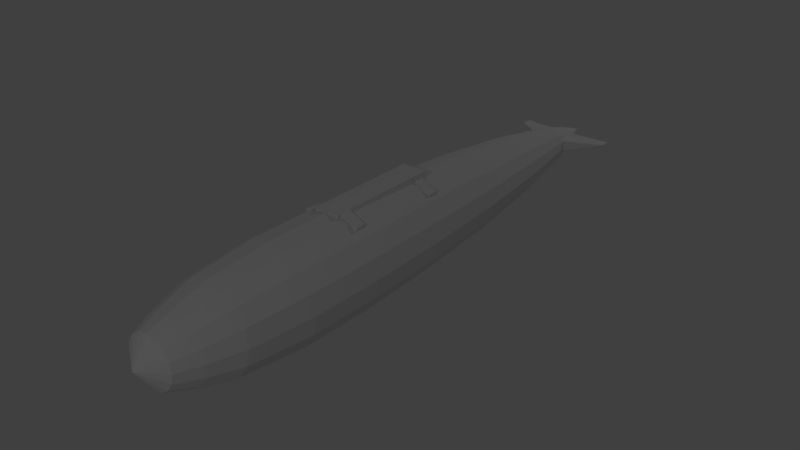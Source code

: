 # Source: dkz_derecho_launcher.blend  (saved by Blender 2.79.0; exported with 4.5.12 LTS)
import bpy
from mathutils import Matrix  # noqa: F401  (used for matrix-valued properties, if any)

bpy.ops.wm.read_factory_settings(use_empty=True)
scene = bpy.context.scene
scene.name = 'Scene'

# ---- collections
col_collection_1 = bpy.data.collections.new('Collection 1'); scene.collection.children.link(col_collection_1)

# ---- materials (node trees are filled in below, after node groups)
mat_fmt_material_009 = bpy.data.materials.new('fmt_material.009')
mat_fmt_material_009.alpha_threshold = 0.0
mat_fmt_material_009.use_transparent_shadow = False
mat_fmt_material_009.roughness = 0.5
mat_fmt_material_000 = bpy.data.materials.new('fmt_material.000')
mat_fmt_material_000.alpha_threshold = 0.0
mat_fmt_material_000.use_transparent_shadow = False
mat_fmt_material_000.roughness = 0.5
mat_fmt_material_010 = bpy.data.materials.new('fmt_material.010')
mat_fmt_material_010.alpha_threshold = 0.0
mat_fmt_material_010.use_transparent_shadow = False
mat_fmt_material_010.roughness = 0.5

# ---- material node trees

# ---- world
world_world = bpy.data.worlds.new('World'); scene.world = world_world
world_world.color = (0.05088, 0.05088, 0.05088)
world_world.use_sun_shadow = False
world_world.sun_shadow_jitter_overblur = 0.0
world_world.cycles.sampling_method = 'MANUAL'

# ---- lights
light_lamp_002 = bpy.data.lights.new('Lamp.002', 'POINT')
light_lamp_002.transmission_factor = 0.0
light_lamp_002.cutoff_distance = 30.0
light_lamp_002.energy = 29.0
light_lamp_002.shadow_buffer_clip_start = 1.001
light_lamp_002.shadow_soft_size = 0.1
light_lamp_002.shadow_maximum_resolution = 0.006
light_lamp_002.use_absolute_resolution = True
light_lamp_001 = bpy.data.lights.new('Lamp.001', 'POINT')
light_lamp_001.transmission_factor = 0.0
light_lamp_001.cutoff_distance = 30.0
light_lamp_001.energy = 111.0
light_lamp_001.shadow_buffer_clip_start = 1.001
light_lamp_001.shadow_soft_size = 0.1
light_lamp_001.shadow_maximum_resolution = 0.006
light_lamp_001.use_absolute_resolution = True
light_lamp = bpy.data.lights.new('Lamp', 'POINT')
light_lamp.transmission_factor = 0.0
light_lamp.cutoff_distance = 30.0
light_lamp.energy = 111.0
light_lamp.shadow_buffer_clip_start = 1.001
light_lamp.shadow_soft_size = 0.1
light_lamp.shadow_maximum_resolution = 0.006
light_lamp.use_absolute_resolution = True

# ---- meshes
me_bomb = bpy.data.meshes.new('bomb')
me_bomb.from_pydata([(0.3125, -0.1345, -0.3248), (0.3125, 0.2486, -0.2486), (0.3125, 0.3248, -0.1345), (0.3125, 0.1345, 0.3248), (0.3125, -3.576e-07, 0.3516), (-0.3125, 0.2652, -0.2652), (-0.3125, 0.3465, 0.1435), (-0.3125, -0.1435, 0.3465), (-0.3125, -4.768e-07, 0.375), (-0.3125, 0.2652, 0.2652), (-0.3125, 0.375, -4.768e-07), (-0.3125, 0.3465, -0.1435), (-0.3125, -4.768e-07, -0.375), (-0.3125, 3.695e-06, -4.768e-07), (-0.3125, -0.1435, -0.3465), (-0.3125, -0.3465, -0.1435), (1.0, -0.2154, -0.2154), (1.0, 0.1166, -0.2815), (1.0, 0.2155, -0.2154), (1.0, 0.2815, 0.1166), (1.0, -0.1166, 0.2815), (1.0, -0.2815, 0.1166), (1.0, 3.695e-06, -0.3047), (0.3125, 0.3516, -4.768e-07), (1.0, 0.2815, -0.1166), (0.3125, -0.2486, 0.2486), (0.3125, -0.3248, 0.1345), (0.3125, -0.3516, -2.384e-07), (0.3125, -0.1345, 0.3248), (0.3125, 0.2486, 0.2486), (0.3125, 0.3248, 0.1345), (0.3125, 0.1345, -0.3248), (0.3125, -3.576e-07, -0.3516), (0.3125, -0.2486, -0.2486), (0.3125, -0.3248, -0.1345), (0.3125, 3.815e-06, -4.768e-07), (1.625, -0.2165, -0.08969), (1.625, 0.1657, -0.1657), (1.625, 0.2165, -0.08969), (1.625, 0.0897, 0.2165), (1.625, 3.934e-06, -2.384e-07), (1.0, -0.1166, -0.2815), (1.625, 0.0897, -0.2165), (1.625, 0.2165, 0.08969), (1.625, 0.2344, -2.384e-07), (1.625, 0.1657, 0.1657), (1.0, 0.1166, 0.2815), (1.0, 3.695e-06, 0.3047), (1.0, -0.3047, 0.0), (1.0, -0.2154, 0.2154), (1.0, 0.2155, 0.2154), (1.0, 0.3047, -2.384e-07), (1.0, 3.815e-06, -2.384e-07), (1.0, -0.2815, -0.1166), (2.188, -0.1299, -0.05381), (2.188, 0.05382, -0.1299), (2.188, 0.05382, 0.1299), (2.188, 3.934e-06, 0.1406), (2.188, -0.05381, 0.1299), (1.625, -0.1657, -0.1657), (2.188, 3.815e-06, -0.1406), (2.188, 0.1406, -2.384e-07), (2.188, 0.09944, 0.09944), (1.625, -0.1657, 0.1657), (2.188, -0.1406, 0.0), (1.625, -0.2165, 0.08969), (1.625, -0.08969, 0.2165), (1.625, 3.815e-06, 0.2344), (1.625, 3.815e-06, -0.2344), (1.625, -0.08969, -0.2165), (1.625, -0.2344, 0.0), (2.438, -0.04971, -0.04972), (2.438, -0.0269, -0.06496), (2.438, 0.04972, -0.04972), (2.438, 0.02691, 0.06496), (2.438, 3.934e-06, 0.07031), (2.438, -0.0269, 0.06496), (2.188, -0.05381, -0.1299), (2.438, 0.02691, -0.06496), (2.188, 0.1299, -0.05382), (2.438, 0.06496, 0.02691), (2.438, 0.04972, 0.04972), (2.188, -0.1299, 0.05381), (2.188, -0.09943, 0.09944), (2.188, 0.1299, 0.05381), (2.188, 0.09944, -0.09944), (2.188, 3.934e-06, -2.384e-07), (2.188, -0.09943, -0.09944), (2.438, -0.06496, 0.02691), (2.438, 3.934e-06, -2.384e-07), (2.438, 0.07032, -2.384e-07), (2.438, -0.06496, -0.02691), (2.625, 3.934e-06, -2.384e-07), (2.438, 3.815e-06, -0.07031), (2.438, 0.06496, -0.02691), (2.438, -0.04971, 0.04972), (2.438, -0.07031, -2.384e-07), (2.422, 0.00391, -0.375), (2.395, 0.02735, -0.375), (2.516, 0.00391, -0.375), (2.48, 0.02344, -0.375), (-0.875, 0.3465, -0.1435), (-0.875, 0.3465, 0.1435), (-0.875, 0.2652, 0.2652), (-0.875, 3.576e-06, 0.375), (-0.875, -0.2652, 0.2652), (-0.875, -0.2652, -0.2652), (-0.875, 3.576e-06, -0.375), (-0.875, 0.2652, -0.2652), (-1.375, 0.3281, -4.768e-07), (-0.875, -0.3465, 0.1435), (-1.375, -0.3031, 0.1256), (-1.375, 3.457e-06, -0.3281), (-1.375, 0.1256, -0.3031), (-1.375, 3.576e-06, -4.768e-07), (-1.375, 0.3032, 0.1256), (-1.375, 0.232, 0.232), (-1.375, 0.1256, 0.3031), (-1.375, -0.1256, 0.3031), (-1.375, -0.3281, -2.384e-07), (-1.375, -0.3031, -0.1256), (-1.625, -0.09866, -0.2382), (-1.375, -0.232, -0.232), (-1.625, 3.457e-06, -0.2578), (-1.375, -0.1256, -0.3031), (-1.625, 0.09866, -0.2382), (-1.375, 0.232, -0.232), (-1.375, 0.3032, -0.1256), (-1.625, -0.09866, 0.2382), (-1.375, 3.457e-06, 0.3281), (-1.625, -0.1823, 0.1823), (-1.375, -0.232, 0.232), (-1.625, 0.2578, -4.768e-07), (-1.625, 0.2382, -0.09866), (-1.625, 0.1823, -0.1823), (-1.625, 3.576e-06, -4.768e-07), (-1.625, -0.2382, -0.09866), (-1.625, 0.1823, 0.1823), (-1.625, -0.2382, 0.09866), (-1.625, -0.1823, -0.1823), (-1.812, 0.1875, -4.768e-07), (-1.625, 0.2382, 0.09866), (-1.625, 3.457e-06, 0.2578), (-1.625, 0.09866, 0.2382), (-1.812, -0.07175, 0.1732), (-1.812, -0.1326, 0.1326), (-1.625, -0.2578, -2.384e-07), (-1.812, -0.1875, -2.384e-07), (-1.812, 3.457e-06, 0.1875), (-1.812, 0.1326, 0.1326), (-1.812, 0.1732, 0.07175), (-1.812, 3.457e-06, -0.1875), (-1.812, -0.1732, -0.07175), (-1.812, -0.1326, -0.1326), (-1.812, 0.07176, -0.1732), (-1.812, 0.1326, -0.1326), (-1.812, 0.1732, -0.07175), (-1.812, 3.576e-06, -4.768e-07), (-1.812, -0.1732, 0.07175), (-1.812, 0.07176, 0.1732), (-1.812, -0.07175, -0.1732), (-0.3125, 0.1435, -0.3465), (-0.3125, 0.1435, 0.3465), (-0.3125, -0.3465, 0.1435), (-0.875, -0.3465, -0.1435), (-0.3125, -0.375, -2.384e-07), (-0.3125, -0.2652, -0.2652), (-0.875, 0.1435, -0.3465), (-0.875, 0.1435, 0.3465), (-0.875, -0.1435, 0.3465), (-0.3125, -0.2652, 0.2652), (-0.875, 3.695e-06, -4.768e-07), (-0.875, 0.375, -4.768e-07), (-0.875, -0.1435, -0.3465), (-0.875, -0.375, -2.384e-07), (2.48, 0.02344, 0.375), (2.516, -0.03515, -2.384e-07), (2.391, 0.05469, -2.384e-07), (2.395, 0.02735, 0.375), (2.516, 0.00391, 0.375), (2.422, 0.00391, 0.375), (2.098, -0.04296, -2.384e-07), (2.109, 0.07422, -2.384e-07), (0.4648, 0.2812, 0.2187), (0.3867, 0.2812, 0.2187), (0.3867, 0.2812, 0.09375), (0.4648, 0.3437, 0.09375), (0.3867, 0.3437, 0.09375), (0.4648, 0.2812, 0.09375), (0.3867, 0.2187, 0.2187), (0.4648, 0.2187, 0.2187), (-0.2617, 0.3828, 0.09375), (-0.2617, 0.3203, 0.2187), (-0.2617, 0.3203, 0.09375), (-0.3398, 0.3203, 0.2187), (-0.3398, 0.2578, 0.2187), (-0.2617, 0.2578, 0.2187), (-0.3398, 0.3828, 0.09375), (-0.3398, 0.3203, 0.09375), (0.4648, 0.2187, -0.2188), (0.3867, 0.2812, -0.2188), (0.3867, 0.2187, -0.2188), (0.3867, 0.2812, -0.09375), (0.4648, 0.2812, -0.2188), (0.4648, 0.3437, -0.09375), (0.3867, 0.3437, -0.09375), (0.4648, 0.2812, -0.09375), (-0.2617, 0.2578, -0.2188), (-0.2617, 0.3203, -0.2188), (-0.2617, 0.3203, -0.09375), (-0.3398, 0.3203, -0.09375), (-0.2617, 0.3828, -0.09375), (-0.3398, 0.3828, -0.09375), (-0.3398, 0.3203, -0.2188), (-0.3398, 0.2578, -0.2188), (0.5, 0.3203, 0.09375), (-0.375, 0.3203, 0.09375), (0.5, 0.3828, -0.09375), (-0.375, 0.3828, 0.09375), (0.5, 0.3828, 0.09375), (0.5, 0.3203, -0.09375), (-0.375, 0.3828, -0.09375), (-0.375, 0.3203, -0.09375), (-1.812, -0.07175, -0.1732), (-1.812, 3.455e-06, -0.1875), (-1.812, 0.07176, -0.1732), (-1.812, -0.07175, 0.1732), (-1.812, -0.1326, 0.1326), (-1.812, 0.1875, -4.768e-07), (-1.812, 0.1732, -0.07175), (-1.812, 0.1326, -0.1326), (-1.812, -0.1732, -0.07175), (-1.812, 0.1326, 0.1326), (-1.812, -0.1732, 0.07175), (-1.812, -0.1326, -0.1326), (-1.937, 3.576e-06, -7.749e-07), (-1.812, 0.1732, 0.07175), (-1.812, 3.457e-06, 0.1875), (-1.812, 0.07176, 0.1732), (-1.937, 3.576e-06, -7.153e-07), (-1.937, 3.576e-06, -7.153e-07), (-1.812, -0.1875, -1.788e-07), (-1.937, 3.576e-06, -7.749e-07), (-1.937, 3.576e-06, -8.345e-07), (-1.937, 3.576e-06, -7.153e-07), (-1.937, 3.576e-06, -7.153e-07), (-1.937, 3.576e-06, -8.941e-07), (-1.937, 3.576e-06, -8.941e-07), (-1.937, 3.576e-06, -7.153e-07), (-1.937, 3.576e-06, -7.153e-07), (-1.937, 3.576e-06, -7.749e-07), (-1.937, 3.576e-06, -9.537e-07), (-1.937, 3.576e-06, -7.153e-07), (-1.937, 3.576e-06, -8.345e-07), (-1.937, 3.576e-06, -7.153e-07)], [], [(27, 34, 35), (34, 33, 35), (33, 0, 35), (0, 32, 35), (32, 31, 35), (31, 1, 35), (1, 2, 35), (2, 23, 35), (23, 30, 35), (30, 29, 35), (29, 3, 35), (3, 4, 35), (4, 28, 35), (28, 25, 35), (25, 26, 35), (26, 27, 35), (165, 15, 34, 27), (15, 166, 33, 34), (166, 14, 0, 33), (14, 12, 32, 0), (12, 161, 31, 32), (161, 5, 1, 31), (5, 11, 2, 1), (11, 10, 23, 2), (10, 6, 30, 23), (6, 9, 29, 30), (9, 162, 3, 29), (162, 8, 4, 3), (8, 7, 28, 4), (7, 170, 25, 28), (170, 163, 26, 25), (163, 165, 27, 26), (165, 163, 13), (163, 170, 13), (170, 7, 13), (7, 8, 13), (8, 162, 13), (162, 9, 13), (9, 6, 13), (6, 10, 13), (10, 11, 13), (11, 5, 13), (5, 161, 13), (161, 12, 13), (12, 14, 13), (14, 166, 13), (166, 15, 13), (15, 165, 13), (48, 53, 52), (53, 16, 52), (16, 41, 52), (41, 22, 52), (22, 17, 52), (17, 18, 52), (18, 24, 52), (24, 51, 52), (51, 19, 52), (19, 50, 52), (50, 46, 52), (46, 47, 52), (47, 20, 52), (20, 49, 52), (49, 21, 52), (21, 48, 52), (27, 34, 53, 48), (34, 33, 16, 53), (33, 0, 41, 16), (0, 32, 22, 41), (32, 31, 17, 22), (31, 1, 18, 17), (1, 2, 24, 18), (2, 23, 51, 24), (23, 30, 19, 51), (30, 29, 50, 19), (29, 3, 46, 50), (3, 4, 47, 46), (4, 28, 20, 47), (28, 25, 49, 20), (25, 26, 21, 49), (26, 27, 48, 21), (70, 36, 40), (36, 59, 40), (59, 69, 40), (69, 68, 40), (68, 42, 40), (42, 37, 40), (37, 38, 40), (38, 44, 40), (44, 43, 40), (43, 45, 40), (45, 39, 40), (39, 67, 40), (67, 66, 40), (66, 63, 40), (63, 65, 40), (65, 70, 40), (48, 53, 36, 70), (53, 16, 59, 36), (16, 41, 69, 59), (41, 22, 68, 69), (22, 17, 42, 68), (17, 18, 37, 42), (18, 24, 38, 37), (24, 51, 44, 38), (51, 19, 43, 44), (19, 50, 45, 43), (50, 46, 39, 45), (46, 47, 67, 39), (47, 20, 66, 67), (20, 49, 63, 66), (49, 21, 65, 63), (21, 48, 70, 65), (64, 54, 86), (54, 87, 86), (87, 77, 86), (77, 60, 86), (60, 55, 86), (55, 85, 86), (85, 79, 86), (79, 61, 86), (61, 84, 86), (84, 62, 86), (62, 56, 86), (56, 57, 86), (57, 58, 86), (58, 83, 86), (83, 82, 86), (82, 64, 86), (70, 36, 54, 64), (36, 59, 87, 54), (59, 69, 77, 87), (69, 68, 60, 77), (68, 42, 55, 60), (42, 37, 85, 55), (37, 38, 79, 85), (38, 44, 61, 79), (44, 43, 84, 61), (43, 45, 62, 84), (45, 39, 56, 62), (39, 67, 57, 56), (67, 66, 58, 57), (66, 63, 83, 58), (63, 65, 82, 83), (65, 70, 64, 82), (96, 91, 89), (91, 71, 89), (71, 72, 89), (72, 93, 89), (93, 78, 89), (78, 73, 89), (73, 94, 89), (94, 90, 89), (90, 80, 89), (80, 81, 89), (81, 74, 89), (74, 75, 89), (75, 76, 89), (76, 95, 89), (95, 88, 89), (88, 96, 89), (64, 54, 91, 96), (54, 87, 71, 91), (87, 77, 72, 71), (77, 60, 93, 72), (60, 55, 78, 93), (55, 85, 73, 78), (85, 79, 94, 73), (79, 61, 90, 94), (61, 84, 80, 90), (84, 62, 81, 80), (62, 56, 74, 81), (56, 57, 75, 74), (57, 58, 76, 75), (58, 83, 95, 76), (83, 82, 88, 95), (82, 64, 96, 88), (96, 91, 92), (91, 71, 92), (71, 72, 92), (72, 93, 92), (93, 78, 92), (78, 73, 92), (73, 94, 92), (94, 90, 92), (90, 80, 92), (80, 81, 92), (81, 74, 92), (74, 75, 92), (75, 76, 92), (76, 95, 92), (95, 88, 92), (88, 96, 92), (100, 177, 176, 99), (182, 98, 97, 181), (100, 98, 182, 177), (176, 181, 97, 99), (177, 182, 181, 176), (98, 100, 99, 97), (174, 164, 171), (164, 106, 171), (106, 173, 171), (173, 107, 171), (107, 167, 171), (167, 108, 171), (108, 101, 171), (101, 172, 171), (172, 102, 171), (102, 103, 171), (103, 168, 171), (168, 104, 171), (104, 169, 171), (169, 105, 171), (105, 110, 171), (110, 174, 171), (119, 120, 164, 174), (120, 122, 106, 164), (122, 124, 173, 106), (124, 112, 107, 173), (112, 113, 167, 107), (113, 126, 108, 167), (126, 127, 101, 108), (127, 109, 172, 101), (109, 115, 102, 172), (115, 116, 103, 102), (116, 117, 168, 103), (117, 129, 104, 168), (129, 118, 169, 104), (118, 131, 105, 169), (131, 111, 110, 105), (111, 119, 174, 110), (119, 111, 114), (111, 131, 114), (131, 118, 114), (118, 129, 114), (129, 117, 114), (117, 116, 114), (116, 115, 114), (115, 109, 114), (109, 127, 114), (127, 126, 114), (126, 113, 114), (113, 112, 114), (112, 124, 114), (124, 122, 114), (122, 120, 114), (120, 119, 114), (146, 136, 120, 119), (136, 139, 122, 120), (139, 121, 124, 122), (121, 123, 112, 124), (123, 125, 113, 112), (125, 134, 126, 113), (134, 133, 127, 126), (133, 132, 109, 127), (132, 141, 115, 109), (141, 137, 116, 115), (137, 143, 117, 116), (143, 142, 129, 117), (142, 128, 118, 129), (128, 130, 131, 118), (130, 138, 111, 131), (138, 146, 119, 111), (146, 138, 135), (138, 130, 135), (130, 128, 135), (128, 142, 135), (142, 143, 135), (143, 137, 135), (137, 141, 135), (141, 132, 135), (132, 133, 135), (133, 134, 135), (134, 125, 135), (125, 123, 135), (123, 121, 135), (121, 139, 135), (139, 136, 135), (136, 146, 135), (147, 152, 136, 146), (152, 153, 139, 136), (153, 160, 121, 139), (160, 151, 123, 121), (151, 154, 125, 123), (154, 155, 134, 125), (155, 156, 133, 134), (156, 140, 132, 133), (140, 150, 141, 132), (150, 149, 137, 141), (149, 159, 143, 137), (159, 148, 142, 143), (148, 144, 128, 142), (144, 145, 130, 128), (145, 158, 138, 130), (158, 147, 146, 138), (147, 158, 157), (158, 145, 157), (145, 144, 157), (144, 148, 157), (148, 159, 157), (159, 149, 157), (149, 150, 157), (150, 140, 157), (140, 156, 157), (156, 155, 157), (155, 154, 157), (154, 151, 157), (151, 160, 157), (160, 153, 157), (153, 152, 157), (152, 147, 157), (174, 164, 15, 165), (164, 106, 166, 15), (106, 173, 14, 166), (173, 107, 12, 14), (107, 167, 161, 12), (167, 108, 5, 161), (108, 101, 11, 5), (101, 172, 10, 11), (172, 102, 6, 10), (102, 103, 9, 6), (103, 168, 162, 9), (168, 104, 8, 162), (104, 169, 7, 8), (169, 105, 170, 7), (105, 110, 163, 170), (110, 174, 165, 163), (177, 175, 179, 176), (178, 182, 181, 180), (177, 182, 178, 175), (179, 180, 181, 176), (175, 178, 180, 179), (186, 183, 190, 188), (184, 187, 185, 189), (186, 187, 184, 183), (190, 189, 185, 188), (183, 184, 189, 190), (187, 186, 188, 185), (191, 192, 196, 193), (194, 197, 198, 195), (191, 197, 194, 192), (196, 195, 198, 193), (192, 194, 195, 196), (197, 191, 193, 198), (203, 204, 206, 199), (205, 200, 201, 202), (203, 200, 205, 204), (206, 202, 201, 199), (204, 205, 202, 206), (200, 203, 199, 201), (208, 211, 209, 207), (212, 213, 214, 210), (208, 213, 212, 211), (209, 210, 214, 207), (211, 212, 210, 209), (213, 208, 207, 214), (217, 219, 215, 220), (218, 221, 222, 216), (217, 221, 218, 219), (215, 216, 222, 220), (219, 218, 216, 215), (221, 217, 220, 222), (242, 247, 231, 241), (247, 248, 234, 231), (248, 254, 223, 234), (254, 246, 224, 223), (246, 249, 225, 224), (249, 250, 230, 225), (250, 251, 229, 230), (251, 235, 228, 229), (235, 245, 236, 228), (245, 244, 232, 236), (244, 253, 238, 232), (253, 243, 237, 238), (243, 239, 226, 237), (239, 240, 227, 226), (240, 252, 233, 227), (252, 242, 241, 233)])
me_bomb.polygons.foreach_set('material_index', [0, 0, 0, 0, 0, 0, 0, 0, 0, 0, 0, 0, 0, 0, 0, 0, 0, 0, 0, 0, 0, 0, 0, 0, 0, 0, 0, 0, 0, 0, 0, 0, 0, 0, 0, 0, 0, 0, 0, 0, 0, 0, 0, 0, 0, 0, 0, 0, 0, 0, 0, 0, 0, 0, 0, 0, 0, 0, 0, 0, 0, 0, 0, 0, 0, 0, 0, 0, 0, 0, 0, 0, 0, 0, 0, 0, 0, 0, 0, 0, 0, 0, 0, 0, 0, 0, 0, 0, 0, 0, 0, 0, 0, 0, 0, 0, 0, 0, 0, 0, 0, 0, 0, 0, 0, 0, 0, 0, 0, 0, 0, 0, 0, 0, 0, 0, 0, 0, 0, 0, 0, 0, 0, 0, 0, 0, 0, 0, 0, 0, 0, 0, 0, 0, 0, 0, 0, 0, 0, 0, 0, 0, 0, 0, 0, 0, 0, 0, 0, 0, 0, 0, 0, 0, 0, 0, 0, 0, 0, 0, 0, 0, 0, 0, 0, 0, 0, 0, 0, 0, 0, 0, 0, 0, 0, 0, 0, 0, 0, 0, 0, 0, 0, 0, 0, 0, 0, 0, 0, 0, 0, 0, 0, 0, 0, 0, 0, 0, 0, 0, 0, 0, 0, 0, 0, 0, 0, 0, 0, 0, 0, 0, 0, 0, 0, 0, 0, 0, 0, 0, 0, 0, 0, 0, 0, 0, 0, 0, 0, 0, 0, 0, 0, 0, 0, 0, 0, 0, 0, 0, 0, 0, 0, 0, 0, 0, 0, 0, 0, 0, 0, 0, 0, 0, 0, 0, 0, 0, 0, 0, 0, 0, 0, 0, 0, 0, 0, 0, 0, 0, 0, 0, 0, 0, 0, 0, 0, 0, 0, 0, 0, 0, 0, 0, 0, 0, 0, 0, 0, 0, 0, 0, 0, 0, 0, 0, 0, 0, 0, 0, 0, 0, 0, 0, 0, 0, 0, 0, 0, 0, 0, 0, 0, 0, 0, 0, 0, 0, 0, 0, 0, 0, 0, 0, 0, 0, 0, 0, 0, 0, 0, 2, 2, 2, 2, 2, 2, 2, 2, 2, 2, 2, 2, 2, 2, 2, 2, 2, 2, 2, 2, 2, 2, 2, 2, 2, 2, 2, 2, 2, 2, 0, 0, 0, 0, 0, 0, 0, 0, 0, 0, 0, 0, 0, 0, 0, 0])
_uv = me_bomb.uv_layers.new(name='UVMap')
_uv.uv.foreach_set('vector', [0.1455, 0.6602, 0.1475, 0.6611, 0.1455, 0.665, 0.1475, 0.6611, 0.1484, 0.6621, 0.1455, 0.665, 0.1484, 0.6621, 0.1494, 0.6631, 0.1455, 0.665, 0.1494, 0.6631, 0.1504, 0.665, 0.1455, 0.665, 0.1504, 0.665, 0.1494, 0.667, 0.1455, 0.665, 0.1494, 0.667, 0.1484, 0.668, 0.1455, 0.665, 0.1484, 0.668, 0.1475, 0.6689, 0.1455, 0.665, 0.1475, 0.6689, 0.1455, 0.6699, 0.1455, 0.665, 0.1455, 0.6699, 0.1436, 0.6689, 0.1455, 0.665, 0.1436, 0.6689, 0.1416, 0.668, 0.1455, 0.665, 0.1416, 0.668, 0.1406, 0.667, 0.1455, 0.665, 0.1406, 0.667, 0.1406, 0.665, 0.1455, 0.665, 0.1406, 0.665, 0.1406, 0.6631, 0.1455, 0.665, 0.1406, 0.6631, 0.1416, 0.6621, 0.1455, 0.665, 0.1416, 0.6621, 0.1436, 0.6611, 0.1455, 0.665, 0.1436, 0.6611, 0.1455, 0.6602, 0.1455, 0.665, 0.1299, 0.6699, 0.1309, 0.6699, 0.1309, 0.6777, 0.1299, 0.6777, 0.1309, 0.6699, 0.1318, 0.6699, 0.1318, 0.6777, 0.1309, 0.6777, 0.1318, 0.6699, 0.1328, 0.6699, 0.1328, 0.6777, 0.1318, 0.6777, 0.1328, 0.6699, 0.1348, 0.6699, 0.1348, 0.6777, 0.1328, 0.6777, 0.1348, 0.6699, 0.1357, 0.6699, 0.1357, 0.6777, 0.1348, 0.6777, 0.1357, 0.6699, 0.1367, 0.6699, 0.1367, 0.6777, 0.1357, 0.6777, 0.1367, 0.6699, 0.1377, 0.6699, 0.1377, 0.6777, 0.1367, 0.6777, 0.1377, 0.6699, 0.1396, 0.6699, 0.1396, 0.6777, 0.1377, 0.6777, 0.1396, 0.6699, 0.1406, 0.6699, 0.1406, 0.6777, 0.1396, 0.6777, 0.1406, 0.6699, 0.1416, 0.6699, 0.1416, 0.6777, 0.1406, 0.6777, 0.1416, 0.6699, 0.1426, 0.6699, 0.1426, 0.6777, 0.1416, 0.6777, 0.1426, 0.6699, 0.1436, 0.6699, 0.1436, 0.6777, 0.1426, 0.6777, 0.1436, 0.6699, 0.1455, 0.6699, 0.1455, 0.6777, 0.1436, 0.6777, 0.1455, 0.6699, 0.1465, 0.6699, 0.1465, 0.6777, 0.1455, 0.6777, 0.1465, 0.6699, 0.1475, 0.6699, 0.1475, 0.6777, 0.1465, 0.6777, 0.1475, 0.6699, 0.1484, 0.6699, 0.1484, 0.6777, 0.1475, 0.6777, 0.1387, 0.665, 0.1406, 0.666, 0.1387, 0.6699, 0.1406, 0.666, 0.1416, 0.667, 0.1387, 0.6699, 0.1416, 0.667, 0.1426, 0.668, 0.1387, 0.6699, 0.1426, 0.668, 0.1436, 0.6699, 0.1387, 0.6699, 0.1436, 0.6699, 0.1426, 0.6719, 0.1387, 0.6699, 0.1426, 0.6719, 0.1416, 0.6729, 0.1387, 0.6699, 0.1416, 0.6729, 0.1406, 0.6738, 0.1387, 0.6699, 0.1406, 0.6738, 0.1387, 0.6748, 0.1387, 0.6699, 0.1387, 0.6748, 0.1367, 0.6738, 0.1387, 0.6699, 0.1367, 0.6738, 0.1348, 0.6729, 0.1387, 0.6699, 0.1348, 0.6729, 0.1338, 0.6719, 0.1387, 0.6699, 0.1338, 0.6719, 0.1338, 0.6699, 0.1387, 0.6699, 0.1338, 0.6699, 0.1338, 0.668, 0.1387, 0.6699, 0.1338, 0.668, 0.1348, 0.667, 0.1387, 0.6699, 0.1348, 0.667, 0.1367, 0.666, 0.1387, 0.6699, 0.1367, 0.666, 0.1387, 0.665, 0.1387, 0.6699, 0.1348, 0.6602, 0.1367, 0.6611, 0.1348, 0.665, 0.1367, 0.6611, 0.1377, 0.6621, 0.1348, 0.665, 0.1377, 0.6621, 0.1387, 0.6631, 0.1348, 0.665, 0.1387, 0.6631, 0.1396, 0.665, 0.1348, 0.665, 0.1396, 0.665, 0.1387, 0.667, 0.1348, 0.665, 0.1387, 0.667, 0.1377, 0.6689, 0.1348, 0.665, 0.1377, 0.6689, 0.1367, 0.6699, 0.1348, 0.665, 0.1367, 0.6699, 0.1348, 0.6699, 0.1348, 0.665, 0.1348, 0.6699, 0.1328, 0.6699, 0.1348, 0.665, 0.1328, 0.6699, 0.1309, 0.6689, 0.1348, 0.665, 0.1309, 0.6689, 0.1299, 0.667, 0.1348, 0.665, 0.1299, 0.667, 0.1299, 0.665, 0.1348, 0.665, 0.1299, 0.665, 0.1299, 0.6631, 0.1348, 0.665, 0.1299, 0.6631, 0.1309, 0.6621, 0.1348, 0.665, 0.1309, 0.6621, 0.1328, 0.6611, 0.1348, 0.665, 0.1328, 0.6611, 0.1348, 0.6602, 0.1348, 0.665, 0.1299, 0.668, 0.1309, 0.668, 0.1309, 0.6768, 0.1299, 0.6768, 0.1309, 0.668, 0.1318, 0.668, 0.1318, 0.6768, 0.1309, 0.6768, 0.1318, 0.668, 0.1328, 0.668, 0.1328, 0.6768, 0.1318, 0.6768, 0.1328, 0.668, 0.1348, 0.668, 0.1348, 0.6768, 0.1328, 0.6768, 0.1348, 0.668, 0.1357, 0.668, 0.1357, 0.6768, 0.1348, 0.6768, 0.1357, 0.668, 0.1367, 0.668, 0.1367, 0.6768, 0.1357, 0.6768, 0.1367, 0.668, 0.1377, 0.668, 0.1377, 0.6768, 0.1367, 0.6768, 0.1377, 0.668, 0.1396, 0.668, 0.1396, 0.6768, 0.1377, 0.6768, 0.1396, 0.668, 0.1406, 0.668, 0.1406, 0.6768, 0.1396, 0.6768, 0.1406, 0.668, 0.1416, 0.668, 0.1416, 0.6768, 0.1406, 0.6768, 0.1416, 0.668, 0.1426, 0.668, 0.1426, 0.6768, 0.1416, 0.6768, 0.1426, 0.668, 0.1436, 0.668, 0.1436, 0.6768, 0.1426, 0.6768, 0.1436, 0.668, 0.1455, 0.668, 0.1455, 0.6768, 0.1436, 0.6768, 0.1455, 0.668, 0.1465, 0.668, 0.1465, 0.6768, 0.1455, 0.6768, 0.1465, 0.668, 0.1475, 0.668, 0.1475, 0.6768, 0.1465, 0.6768, 0.1475, 0.668, 0.1484, 0.668, 0.1484, 0.6768, 0.1475, 0.6768, 0.1416, 0.666, 0.1436, 0.666, 0.1416, 0.6709, 0.1436, 0.666, 0.1445, 0.667, 0.1416, 0.6709, 0.1445, 0.667, 0.1455, 0.6689, 0.1416, 0.6709, 0.1455, 0.6689, 0.1465, 0.6709, 0.1416, 0.6709, 0.1465, 0.6709, 0.1455, 0.6729, 0.1416, 0.6709, 0.1455, 0.6729, 0.1445, 0.6738, 0.1416, 0.6709, 0.1445, 0.6738, 0.1436, 0.6748, 0.1416, 0.6709, 0.1436, 0.6748, 0.1416, 0.6758, 0.1416, 0.6709, 0.1416, 0.6758, 0.1396, 0.6748, 0.1416, 0.6709, 0.1396, 0.6748, 0.1377, 0.6738, 0.1416, 0.6709, 0.1377, 0.6738, 0.1367, 0.6729, 0.1416, 0.6709, 0.1367, 0.6729, 0.1367, 0.6709, 0.1416, 0.6709, 0.1367, 0.6709, 0.1367, 0.6689, 0.1416, 0.6709, 0.1367, 0.6689, 0.1377, 0.667, 0.1416, 0.6709, 0.1377, 0.667, 0.1396, 0.666, 0.1416, 0.6709, 0.1396, 0.666, 0.1416, 0.666, 0.1416, 0.6709, 0.1299, 0.668, 0.1309, 0.668, 0.1309, 0.6758, 0.1299, 0.6758, 0.1309, 0.668, 0.1318, 0.668, 0.1318, 0.6758, 0.1309, 0.6758, 0.1318, 0.668, 0.1328, 0.668, 0.1328, 0.6758, 0.1318, 0.6758, 0.1328, 0.668, 0.1348, 0.668, 0.1348, 0.6758, 0.1328, 0.6758, 0.1348, 0.668, 0.1357, 0.668, 0.1357, 0.6758, 0.1348, 0.6758, 0.1357, 0.668, 0.1367, 0.668, 0.1367, 0.6758, 0.1357, 0.6758, 0.1367, 0.668, 0.1377, 0.668, 0.1377, 0.6758, 0.1367, 0.6758, 0.1377, 0.668, 0.1396, 0.668, 0.1396, 0.6758, 0.1377, 0.6758, 0.1396, 0.668, 0.1406, 0.668, 0.1406, 0.6758, 0.1396, 0.6758, 0.1406, 0.668, 0.1416, 0.668, 0.1416, 0.6758, 0.1406, 0.6758, 0.1416, 0.668, 0.1426, 0.668, 0.1426, 0.6758, 0.1416, 0.6758, 0.1426, 0.668, 0.1436, 0.668, 0.1436, 0.6758, 0.1426, 0.6758, 0.1436, 0.668, 0.1455, 0.668, 0.1455, 0.6758, 0.1436, 0.6758, 0.1455, 0.668, 0.1465, 0.668, 0.1465, 0.6758, 0.1455, 0.6758, 0.1465, 0.668, 0.1475, 0.668, 0.1475, 0.6758, 0.1465, 0.6758, 0.1475, 0.668, 0.1484, 0.668, 0.1484, 0.6758, 0.1475, 0.6758, 0.1455, 0.6602, 0.1475, 0.6611, 0.1455, 0.665, 0.1475, 0.6611, 0.1484, 0.6621, 0.1455, 0.665, 0.1484, 0.6621, 0.1494, 0.6631, 0.1455, 0.665, 0.1494, 0.6631, 0.1504, 0.665, 0.1455, 0.665, 0.1504, 0.665, 0.1494, 0.667, 0.1455, 0.665, 0.1494, 0.667, 0.1484, 0.6689, 0.1455, 0.665, 0.1484, 0.6689, 0.1475, 0.6699, 0.1455, 0.665, 0.1475, 0.6699, 0.1455, 0.6699, 0.1455, 0.665, 0.1455, 0.6699, 0.1436, 0.6699, 0.1455, 0.665, 0.1436, 0.6699, 0.1416, 0.6689, 0.1455, 0.665, 0.1416, 0.6689, 0.1406, 0.667, 0.1455, 0.665, 0.1406, 0.667, 0.1406, 0.665, 0.1455, 0.665, 0.1406, 0.665, 0.1406, 0.6631, 0.1455, 0.665, 0.1406, 0.6631, 0.1416, 0.6621, 0.1455, 0.665, 0.1416, 0.6621, 0.1436, 0.6611, 0.1455, 0.665, 0.1436, 0.6611, 0.1455, 0.6602, 0.1455, 0.665, 0.1299, 0.6699, 0.1309, 0.6699, 0.1309, 0.6768, 0.1299, 0.6768, 0.1309, 0.6699, 0.1318, 0.6699, 0.1318, 0.6768, 0.1309, 0.6768, 0.1318, 0.6699, 0.1328, 0.6699, 0.1328, 0.6768, 0.1318, 0.6768, 0.1328, 0.6699, 0.1348, 0.6699, 0.1348, 0.6768, 0.1328, 0.6768, 0.1348, 0.6699, 0.1357, 0.6699, 0.1357, 0.6768, 0.1348, 0.6768, 0.1357, 0.6699, 0.1367, 0.6699, 0.1367, 0.6768, 0.1357, 0.6768, 0.1367, 0.6699, 0.1377, 0.6699, 0.1377, 0.6768, 0.1367, 0.6768, 0.1377, 0.6699, 0.1396, 0.6699, 0.1396, 0.6768, 0.1377, 0.6768, 0.1396, 0.6699, 0.1406, 0.6699, 0.1406, 0.6768, 0.1396, 0.6768, 0.1406, 0.6699, 0.1416, 0.6699, 0.1416, 0.6768, 0.1406, 0.6768, 0.1416, 0.6699, 0.1426, 0.6699, 0.1426, 0.6768, 0.1416, 0.6768, 0.1426, 0.6699, 0.1436, 0.6699, 0.1436, 0.6768, 0.1426, 0.6768, 0.1436, 0.6699, 0.1455, 0.6699, 0.1455, 0.6768, 0.1436, 0.6768, 0.1455, 0.6699, 0.1465, 0.6699, 0.1465, 0.6768, 0.1455, 0.6768, 0.1465, 0.6699, 0.1475, 0.6699, 0.1475, 0.6768, 0.1465, 0.6768, 0.1475, 0.6699, 0.1484, 0.6699, 0.1484, 0.6768, 0.1475, 0.6768, 0.1455, 0.6602, 0.1475, 0.6611, 0.1455, 0.665, 0.1475, 0.6611, 0.1484, 0.6621, 0.1455, 0.665, 0.1484, 0.6621, 0.1494, 0.6631, 0.1455, 0.665, 0.1494, 0.6631, 0.1504, 0.665, 0.1455, 0.665, 0.1504, 0.665, 0.1494, 0.667, 0.1455, 0.665, 0.1494, 0.667, 0.1484, 0.6689, 0.1455, 0.665, 0.1484, 0.6689, 0.1475, 0.6689, 0.1455, 0.665, 0.1475, 0.6689, 0.1455, 0.6699, 0.1455, 0.665, 0.1455, 0.6699, 0.1436, 0.6689, 0.1455, 0.665, 0.1436, 0.6689, 0.1416, 0.6689, 0.1455, 0.665, 0.1416, 0.6689, 0.1406, 0.667, 0.1455, 0.665, 0.1406, 0.667, 0.1406, 0.665, 0.1455, 0.665, 0.1406, 0.665, 0.1406, 0.6631, 0.1455, 0.665, 0.1406, 0.6631, 0.1416, 0.6621, 0.1455, 0.665, 0.1416, 0.6621, 0.1436, 0.6611, 0.1455, 0.665, 0.1436, 0.6611, 0.1455, 0.6602, 0.1455, 0.665, 0.1299, 0.6709, 0.1309, 0.6709, 0.1309, 0.6738, 0.1299, 0.6738, 0.1309, 0.6709, 0.1318, 0.6709, 0.1318, 0.6738, 0.1309, 0.6738, 0.1318, 0.6709, 0.1338, 0.6709, 0.1338, 0.6738, 0.1318, 0.6738, 0.1338, 0.6709, 0.1348, 0.6709, 0.1348, 0.6738, 0.1338, 0.6738, 0.1348, 0.6709, 0.1357, 0.6709, 0.1357, 0.6738, 0.1348, 0.6738, 0.1357, 0.6709, 0.1367, 0.6709, 0.1367, 0.6738, 0.1357, 0.6738, 0.1367, 0.6709, 0.1377, 0.6709, 0.1377, 0.6738, 0.1367, 0.6738, 0.1377, 0.6709, 0.1396, 0.6709, 0.1396, 0.6738, 0.1377, 0.6738, 0.1396, 0.6709, 0.1406, 0.6709, 0.1406, 0.6738, 0.1396, 0.6738, 0.1406, 0.6709, 0.1416, 0.6709, 0.1416, 0.6738, 0.1406, 0.6738, 0.1416, 0.6709, 0.1426, 0.6709, 0.1426, 0.6738, 0.1416, 0.6738, 0.1426, 0.6709, 0.1445, 0.6709, 0.1445, 0.6738, 0.1426, 0.6738, 0.1445, 0.6709, 0.1455, 0.6709, 0.1455, 0.6738, 0.1445, 0.6738, 0.1455, 0.6709, 0.1465, 0.6709, 0.1465, 0.6738, 0.1455, 0.6738, 0.1465, 0.6709, 0.1475, 0.6709, 0.1475, 0.6738, 0.1465, 0.6738, 0.1475, 0.6709, 0.1484, 0.6709, 0.1484, 0.6738, 0.1475, 0.6738, 0.1348, 0.6602, 0.1367, 0.6611, 0.1348, 0.665, 0.1367, 0.6611, 0.1387, 0.6621, 0.1348, 0.665, 0.1387, 0.6621, 0.1396, 0.6631, 0.1348, 0.665, 0.1396, 0.6631, 0.1396, 0.665, 0.1348, 0.665, 0.1396, 0.665, 0.1396, 0.667, 0.1348, 0.665, 0.1396, 0.667, 0.1387, 0.6689, 0.1348, 0.665, 0.1387, 0.6689, 0.1367, 0.6699, 0.1348, 0.665, 0.1367, 0.6699, 0.1348, 0.6699, 0.1348, 0.665, 0.1348, 0.6699, 0.1328, 0.6699, 0.1348, 0.665, 0.1328, 0.6699, 0.1318, 0.6689, 0.1348, 0.665, 0.1318, 0.6689, 0.1309, 0.667, 0.1348, 0.665, 0.1309, 0.667, 0.1299, 0.665, 0.1348, 0.665, 0.1299, 0.665, 0.1309, 0.6631, 0.1348, 0.665, 0.1309, 0.6631, 0.1318, 0.6621, 0.1348, 0.665, 0.1318, 0.6621, 0.1328, 0.6611, 0.1348, 0.665, 0.1328, 0.6611, 0.1348, 0.6602, 0.1348, 0.665, 0.1631, 0.6934, 0.1504, 0.6934, 0.1504, 0.6904, 0.1631, 0.6904, 0.1357, 0.6934, 0.125, 0.6934, 0.125, 0.6904, 0.1357, 0.6904, 0.1504, 0.7041, 0.1357, 0.7041, 0.1357, 0.6934, 0.1504, 0.6934, 0.1504, 0.6904, 0.1357, 0.6904, 0.1357, 0.6807, 0.1504, 0.6807, 0.1504, 0.6934, 0.1357, 0.6934, 0.1357, 0.6904, 0.1504, 0.6904, 0.1797, 0.6934, 0.1631, 0.6934, 0.1631, 0.6904, 0.1797, 0.6904, 0.1436, 0.6621, 0.1455, 0.6621, 0.1436, 0.667, 0.1455, 0.6621, 0.1475, 0.6631, 0.1436, 0.667, 0.1475, 0.6631, 0.1484, 0.665, 0.1436, 0.667, 0.1484, 0.665, 0.1484, 0.667, 0.1436, 0.667, 0.1484, 0.667, 0.1484, 0.6689, 0.1436, 0.667, 0.1484, 0.6689, 0.1475, 0.6699, 0.1436, 0.667, 0.1475, 0.6699, 0.1455, 0.6709, 0.1436, 0.667, 0.1455, 0.6709, 0.1436, 0.6719, 0.1436, 0.667, 0.1436, 0.6719, 0.1426, 0.6709, 0.1436, 0.667, 0.1426, 0.6709, 0.1406, 0.6699, 0.1436, 0.667, 0.1406, 0.6699, 0.1396, 0.6689, 0.1436, 0.667, 0.1396, 0.6689, 0.1396, 0.667, 0.1436, 0.667, 0.1396, 0.667, 0.1396, 0.665, 0.1436, 0.667, 0.1396, 0.665, 0.1406, 0.6631, 0.1436, 0.667, 0.1406, 0.6631, 0.1426, 0.6621, 0.1436, 0.667, 0.1426, 0.6621, 0.1436, 0.6621, 0.1436, 0.667, 0.1309, 0.6709, 0.1318, 0.6709, 0.1318, 0.6777, 0.1309, 0.6777, 0.1318, 0.6709, 0.1328, 0.6709, 0.1328, 0.6777, 0.1318, 0.6777, 0.1328, 0.6709, 0.1338, 0.6709, 0.1338, 0.6777, 0.1328, 0.6777, 0.1338, 0.6709, 0.1357, 0.6709, 0.1357, 0.6777, 0.1338, 0.6777, 0.1357, 0.6709, 0.1367, 0.6709, 0.1367, 0.6777, 0.1357, 0.6777, 0.1367, 0.6709, 0.1377, 0.6709, 0.1377, 0.6777, 0.1367, 0.6777, 0.1377, 0.6709, 0.1387, 0.6709, 0.1387, 0.6777, 0.1377, 0.6777, 0.1387, 0.6709, 0.1396, 0.6709, 0.1396, 0.6777, 0.1387, 0.6777, 0.1396, 0.6709, 0.1416, 0.6709, 0.1416, 0.6777, 0.1396, 0.6777, 0.1416, 0.6709, 0.1426, 0.6709, 0.1426, 0.6777, 0.1416, 0.6777, 0.1426, 0.6709, 0.1436, 0.6709, 0.1436, 0.6777, 0.1426, 0.6777, 0.1436, 0.6709, 0.1445, 0.6709, 0.1445, 0.6777, 0.1436, 0.6777, 0.1445, 0.6709, 0.1465, 0.6709, 0.1465, 0.6777, 0.1445, 0.6777, 0.1465, 0.6709, 0.1475, 0.6709, 0.1475, 0.6777, 0.1465, 0.6777, 0.1475, 0.6709, 0.1484, 0.6709, 0.1484, 0.6777, 0.1475, 0.6777, 0.1484, 0.6709, 0.1494, 0.6709, 0.1494, 0.6777, 0.1484, 0.6777, 0.1445, 0.6689, 0.1465, 0.6689, 0.1445, 0.6738, 0.1465, 0.6689, 0.1475, 0.6699, 0.1445, 0.6738, 0.1475, 0.6699, 0.1484, 0.6719, 0.1445, 0.6738, 0.1484, 0.6719, 0.1484, 0.6738, 0.1445, 0.6738, 0.1484, 0.6738, 0.1484, 0.6758, 0.1445, 0.6738, 0.1484, 0.6758, 0.1475, 0.6768, 0.1445, 0.6738, 0.1475, 0.6768, 0.1465, 0.6777, 0.1445, 0.6738, 0.1465, 0.6777, 0.1445, 0.6787, 0.1445, 0.6738, 0.1445, 0.6787, 0.1426, 0.6777, 0.1445, 0.6738, 0.1426, 0.6777, 0.1406, 0.6768, 0.1445, 0.6738, 0.1406, 0.6768, 0.1396, 0.6758, 0.1445, 0.6738, 0.1396, 0.6758, 0.1396, 0.6738, 0.1445, 0.6738, 0.1396, 0.6738, 0.1396, 0.6719, 0.1445, 0.6738, 0.1396, 0.6719, 0.1406, 0.6699, 0.1445, 0.6738, 0.1406, 0.6699, 0.1426, 0.6689, 0.1445, 0.6738, 0.1426, 0.6689, 0.1445, 0.6689, 0.1445, 0.6738, 0.1514, 0.6729, 0.1523, 0.6729, 0.1523, 0.6758, 0.1514, 0.6758, 0.1523, 0.6729, 0.1543, 0.6729, 0.1543, 0.6758, 0.1523, 0.6758, 0.1543, 0.6729, 0.1553, 0.6729, 0.1553, 0.6758, 0.1543, 0.6758, 0.1553, 0.6729, 0.1562, 0.6729, 0.1562, 0.6758, 0.1553, 0.6758, 0.1562, 0.6729, 0.1572, 0.6729, 0.1572, 0.6758, 0.1562, 0.6758, 0.1572, 0.6729, 0.1582, 0.6729, 0.1582, 0.6758, 0.1572, 0.6758, 0.1582, 0.6729, 0.1602, 0.6729, 0.1602, 0.6758, 0.1582, 0.6758, 0.1602, 0.6729, 0.1611, 0.6729, 0.1611, 0.6758, 0.1602, 0.6758, 0.1611, 0.6729, 0.1621, 0.6729, 0.1621, 0.6758, 0.1611, 0.6758, 0.1621, 0.6729, 0.1631, 0.6729, 0.1631, 0.6758, 0.1621, 0.6758, 0.1631, 0.6729, 0.165, 0.6729, 0.165, 0.6758, 0.1631, 0.6758, 0.165, 0.6729, 0.166, 0.6729, 0.166, 0.6758, 0.165, 0.6758, 0.166, 0.6729, 0.167, 0.6729, 0.167, 0.6758, 0.166, 0.6758, 0.167, 0.6729, 0.168, 0.6729, 0.168, 0.6758, 0.167, 0.6758, 0.168, 0.6729, 0.1689, 0.6729, 0.1689, 0.6758, 0.168, 0.6758, 0.1689, 0.6729, 0.1709, 0.6729, 0.1709, 0.6758, 0.1689, 0.6758, 0.1436, 0.6641, 0.1455, 0.6641, 0.1436, 0.6689, 0.1455, 0.6641, 0.1475, 0.665, 0.1436, 0.6689, 0.1475, 0.665, 0.1484, 0.667, 0.1436, 0.6689, 0.1484, 0.667, 0.1484, 0.6689, 0.1436, 0.6689, 0.1484, 0.6689, 0.1484, 0.6699, 0.1436, 0.6689, 0.1484, 0.6699, 0.1475, 0.6719, 0.1436, 0.6689, 0.1475, 0.6719, 0.1455, 0.6729, 0.1436, 0.6689, 0.1455, 0.6729, 0.1436, 0.6729, 0.1436, 0.6689, 0.1436, 0.6729, 0.1416, 0.6729, 0.1436, 0.6689, 0.1416, 0.6729, 0.1406, 0.6719, 0.1436, 0.6689, 0.1406, 0.6719, 0.1396, 0.6699, 0.1436, 0.6689, 0.1396, 0.6699, 0.1387, 0.6689, 0.1436, 0.6689, 0.1387, 0.6689, 0.1396, 0.667, 0.1436, 0.6689, 0.1396, 0.667, 0.1406, 0.665, 0.1436, 0.6689, 0.1406, 0.665, 0.1416, 0.6641, 0.1436, 0.6689, 0.1416, 0.6641, 0.1436, 0.6641, 0.1436, 0.6689, 0.1514, 0.6768, 0.1523, 0.6768, 0.1523, 0.6787, 0.1514, 0.6787, 0.1523, 0.6768, 0.1533, 0.6768, 0.1533, 0.6787, 0.1523, 0.6787, 0.1533, 0.6768, 0.1543, 0.6768, 0.1543, 0.6787, 0.1533, 0.6787, 0.1543, 0.6768, 0.1562, 0.6768, 0.1562, 0.6787, 0.1543, 0.6787, 0.1562, 0.6768, 0.1572, 0.6768, 0.1572, 0.6787, 0.1562, 0.6787, 0.1572, 0.6768, 0.1582, 0.6768, 0.1582, 0.6787, 0.1572, 0.6787, 0.1582, 0.6768, 0.1592, 0.6768, 0.1592, 0.6787, 0.1582, 0.6787, 0.1592, 0.6768, 0.1602, 0.6768, 0.1602, 0.6787, 0.1592, 0.6787, 0.1602, 0.6768, 0.1621, 0.6768, 0.1621, 0.6787, 0.1602, 0.6787, 0.1621, 0.6768, 0.1631, 0.6768, 0.1631, 0.6787, 0.1621, 0.6787, 0.1631, 0.6768, 0.1641, 0.6768, 0.1641, 0.6787, 0.1631, 0.6787, 0.1641, 0.6768, 0.165, 0.6768, 0.165, 0.6787, 0.1641, 0.6787, 0.165, 0.6768, 0.167, 0.6768, 0.167, 0.6787, 0.165, 0.6787, 0.167, 0.6768, 0.168, 0.6768, 0.168, 0.6787, 0.167, 0.6787, 0.168, 0.6768, 0.1689, 0.6768, 0.1689, 0.6787, 0.168, 0.6787, 0.1689, 0.6768, 0.1699, 0.6768, 0.1699, 0.6787, 0.1689, 0.6787, 0.1562, 0.6797, 0.1582, 0.6797, 0.1562, 0.6846, 0.1436, 0.666, 0.1455, 0.667, 0.1416, 0.6699, 0.1455, 0.667, 0.1465, 0.668, 0.1416, 0.6699, 0.1465, 0.668, 0.1465, 0.6699, 0.1416, 0.6699, 0.1465, 0.6699, 0.1465, 0.6719, 0.1416, 0.6699, 0.1465, 0.6719, 0.1455, 0.6738, 0.1416, 0.6699, 0.1602, 0.6885, 0.1582, 0.6895, 0.1562, 0.6846, 0.1436, 0.6748, 0.1416, 0.6748, 0.1416, 0.6699, 0.1416, 0.6748, 0.1396, 0.6748, 0.1416, 0.6699, 0.1396, 0.6748, 0.1387, 0.6738, 0.1416, 0.6699, 0.1387, 0.6738, 0.1377, 0.6719, 0.1416, 0.6699, 0.1377, 0.6719, 0.1367, 0.6699, 0.1416, 0.6699, 0.1367, 0.6699, 0.1377, 0.668, 0.1416, 0.6699, 0.1377, 0.668, 0.1387, 0.667, 0.1416, 0.6699, 0.1523, 0.6807, 0.1543, 0.6797, 0.1562, 0.6846, 0.1543, 0.6797, 0.1562, 0.6797, 0.1562, 0.6846, 0.1309, 0.668, 0.1318, 0.668, 0.1318, 0.6748, 0.1309, 0.6748, 0.1318, 0.668, 0.1328, 0.668, 0.1328, 0.6748, 0.1318, 0.6748, 0.1328, 0.668, 0.1348, 0.668, 0.1348, 0.6748, 0.1328, 0.6748, 0.1348, 0.668, 0.1357, 0.668, 0.1357, 0.6748, 0.1348, 0.6748, 0.1357, 0.668, 0.1367, 0.668, 0.1367, 0.6748, 0.1357, 0.6748, 0.1367, 0.668, 0.1377, 0.668, 0.1377, 0.6748, 0.1367, 0.6748, 0.1377, 0.668, 0.1396, 0.668, 0.1396, 0.6748, 0.1377, 0.6748, 0.1396, 0.668, 0.1406, 0.668, 0.1406, 0.6748, 0.1396, 0.6748, 0.1406, 0.668, 0.1416, 0.668, 0.1416, 0.6748, 0.1406, 0.6748, 0.1416, 0.668, 0.1426, 0.668, 0.1426, 0.6748, 0.1416, 0.6748, 0.1426, 0.668, 0.1436, 0.668, 0.1436, 0.6748, 0.1426, 0.6748, 0.1436, 0.668, 0.1455, 0.668, 0.1455, 0.6748, 0.1436, 0.6748, 0.1455, 0.668, 0.1465, 0.668, 0.1465, 0.6748, 0.1455, 0.6748, 0.1465, 0.668, 0.1475, 0.668, 0.1475, 0.6748, 0.1465, 0.6748, 0.1475, 0.668, 0.1484, 0.668, 0.1484, 0.6748, 0.1475, 0.6748, 0.1484, 0.668, 0.1504, 0.668, 0.1504, 0.6748, 0.1484, 0.6748, 0.1631, 0.6934, 0.1504, 0.6934, 0.1504, 0.6904, 0.1631, 0.6904, 0.1357, 0.6934, 0.125, 0.6934, 0.125, 0.6904, 0.1357, 0.6904, 0.1504, 0.7041, 0.1357, 0.7041, 0.1357, 0.6934, 0.1504, 0.6934, 0.1504, 0.6904, 0.1357, 0.6904, 0.1357, 0.6807, 0.1504, 0.6807, 0.1504, 0.6934, 0.1357, 0.6934, 0.1357, 0.6904, 0.1504, 0.6904, 0.1562, 0.6611, 0.1543, 0.6611, 0.1543, 0.6602, 0.1562, 0.6602, 0.1533, 0.6611, 0.1514, 0.6611, 0.1514, 0.6602, 0.1533, 0.6602, 0.1543, 0.6631, 0.1533, 0.6631, 0.1533, 0.6611, 0.1543, 0.6611, 0.1543, 0.6602, 0.1533, 0.6602, 0.1533, 0.6582, 0.1543, 0.6582, 0.1543, 0.6611, 0.1533, 0.6611, 0.1533, 0.6602, 0.1543, 0.6602, 0.1572, 0.6611, 0.1562, 0.6611, 0.1562, 0.6602, 0.1572, 0.6602, 0.1562, 0.6611, 0.1543, 0.6611, 0.1543, 0.6602, 0.1562, 0.6602, 0.1533, 0.6611, 0.1514, 0.6611, 0.1514, 0.6602, 0.1533, 0.6602, 0.1543, 0.6631, 0.1533, 0.6631, 0.1533, 0.6611, 0.1543, 0.6611, 0.1543, 0.6602, 0.1533, 0.6602, 0.1533, 0.6582, 0.1543, 0.6582, 0.1543, 0.6611, 0.1533, 0.6611, 0.1533, 0.6602, 0.1543, 0.6602, 0.1572, 0.6611, 0.1562, 0.6611, 0.1562, 0.6602, 0.1572, 0.6602, 0.1562, 0.6611, 0.1543, 0.6611, 0.1543, 0.6602, 0.1562, 0.6602, 0.1533, 0.6611, 0.1514, 0.6611, 0.1514, 0.6602, 0.1533, 0.6602, 0.1543, 0.6631, 0.1533, 0.6631, 0.1533, 0.6611, 0.1543, 0.6611, 0.1543, 0.6602, 0.1533, 0.6602, 0.1533, 0.6582, 0.1543, 0.6582, 0.1543, 0.6611, 0.1533, 0.6611, 0.1533, 0.6602, 0.1543, 0.6602, 0.1572, 0.6611, 0.1562, 0.6611, 0.1562, 0.6602, 0.1572, 0.6602, 0.1562, 0.6611, 0.1543, 0.6611, 0.1543, 0.6602, 0.1562, 0.6602, 0.1533, 0.6611, 0.1514, 0.6611, 0.1514, 0.6602, 0.1533, 0.6602, 0.1543, 0.6631, 0.1533, 0.6631, 0.1533, 0.6611, 0.1543, 0.6611, 0.1543, 0.6602, 0.1533, 0.6602, 0.1533, 0.6582, 0.1543, 0.6582, 0.1543, 0.6611, 0.1533, 0.6611, 0.1533, 0.6602, 0.1543, 0.6602, 0.1572, 0.6611, 0.1562, 0.6611, 0.1562, 0.6602, 0.1572, 0.6602, 0.1445, 0.6572, 0.1426, 0.6572, 0.1426, 0.6562, 0.1445, 0.6562, 0.1289, 0.6572, 0.127, 0.6572, 0.127, 0.6562, 0.1289, 0.6562, 0.1426, 0.6592, 0.1289, 0.6592, 0.1289, 0.6572, 0.1426, 0.6572, 0.1426, 0.6562, 0.1289, 0.6562, 0.1289, 0.6543, 0.1426, 0.6543, 0.1426, 0.6572, 0.1289, 0.6572, 0.1289, 0.6562, 0.1426, 0.6562, 0.1582, 0.6572, 0.1445, 0.6572, 0.1445, 0.6562, 0.1582, 0.6562, 0.1514, 0.6768, 0.1523, 0.6768, 0.1523, 0.6787, 0.1514, 0.6787, 0.1523, 0.6768, 0.1533, 0.6768, 0.1533, 0.6787, 0.1523, 0.6787, 0.1533, 0.6768, 0.1543, 0.6768, 0.1543, 0.6787, 0.1533, 0.6787, 0.1543, 0.6768, 0.1562, 0.6768, 0.1562, 0.6787, 0.1543, 0.6787, 0.1562, 0.6768, 0.1572, 0.6768, 0.1572, 0.6787, 0.1562, 0.6787, 0.1572, 0.6768, 0.1582, 0.6768, 0.1582, 0.6787, 0.1572, 0.6787, 0.1582, 0.6768, 0.1592, 0.6768, 0.1592, 0.6787, 0.1582, 0.6787, 0.1592, 0.6768, 0.1602, 0.6768, 0.1602, 0.6787, 0.1592, 0.6787, 0.1602, 0.6768, 0.1621, 0.6768, 0.1621, 0.6787, 0.1602, 0.6787, 0.1621, 0.6768, 0.1631, 0.6768, 0.1631, 0.6787, 0.1621, 0.6787, 0.1631, 0.6768, 0.1641, 0.6768, 0.1641, 0.6787, 0.1631, 0.6787, 0.1641, 0.6768, 0.165, 0.6768, 0.165, 0.6787, 0.1641, 0.6787, 0.165, 0.6768, 0.167, 0.6768, 0.167, 0.6787, 0.165, 0.6787, 0.167, 0.6768, 0.168, 0.6768, 0.168, 0.6787, 0.167, 0.6787, 0.168, 0.6768, 0.1689, 0.6768, 0.1689, 0.6787, 0.168, 0.6787, 0.1689, 0.6768, 0.1699, 0.6768, 0.1699, 0.6787, 0.1689, 0.6787])
me_bomb.materials.append(mat_fmt_material_009)
me_bomb.materials.append(mat_fmt_material_000)
me_bomb.materials.append(mat_fmt_material_010)
me_bomb.use_remesh_preserve_volume = False
me_bomb.use_remesh_preserve_attributes = False
me_bomb.use_mirror_vertex_groups = False
me_bomb.update()

# ---- objects
ob_lamp_002 = bpy.data.objects.new('Lamp.002', light_lamp_002)
ob_lamp_001 = bpy.data.objects.new('Lamp.001', light_lamp_001)
ob_lamp = bpy.data.objects.new('Lamp', light_lamp)
ob_bomb = bpy.data.objects.new('bomb', me_bomb)

# ---- transforms, parenting, visibility, modifiers, constraints
ob_lamp_002.location = (15.5, 8.126, -1.433)
ob_lamp_002.rotation_euler = (0.6503, 0.05522, 1.866)
ob_lamp_002.lock_rotations_4d = False
ob_lamp_002.empty_display_type = 'ARROWS'
ob_lamp_002.color = (0.0, 0.0, 0.0, 0.0)
ob_lamp_002.lineart.crease_threshold = 0.0
ob_lamp_001.location = (0.4436, 8.126, 4.382)
ob_lamp_001.rotation_euler = (0.6503, 0.05522, 1.866)
ob_lamp_001.lock_rotations_4d = False
ob_lamp_001.empty_display_type = 'ARROWS'
ob_lamp_001.color = (0.0, 0.0, 0.0, 0.0)
ob_lamp_001.lineart.crease_threshold = 0.0
ob_lamp.location = (2.711, -7.378, 4.114)
ob_lamp.rotation_euler = (0.6503, 0.05522, 1.866)
ob_lamp.lock_rotations_4d = False
ob_lamp.empty_display_type = 'ARROWS'
ob_lamp.color = (0.0, 0.0, 0.0, 0.0)
ob_lamp.lineart.crease_threshold = 0.0
ob_bomb.location = (0.0, 0.0, 0.0)
ob_bomb.rotation_euler = (1.571, -0.0, 1.571)
ob_bomb.lineart.crease_threshold = 0.0

# ---- collection membership
col_collection_1.objects.link(ob_lamp_002)
col_collection_1.objects.link(ob_lamp_001)
col_collection_1.objects.link(ob_lamp)
col_collection_1.objects.link(ob_bomb)

# ---- scene / render settings (as saved in the file)
scene.frame_start = 1; scene.frame_end = 250; scene.frame_set(1)
scene.render.engine = 'BLENDER_EEVEE_NEXT'
scene.render.resolution_percentage = 50
scene.render.dither_intensity = 0.0
scene.render.film_transparent = True
scene.cycles.use_denoising = False
scene.cycles.samples = 128
scene.cycles.sampling_pattern = 'TABULATED_SOBOL'
scene.cycles.use_adaptive_sampling = False
scene.cycles.use_light_tree = False
scene.cycles.blur_glossy = 0.0
scene.cycles.sample_clamp_indirect = 0.0
scene.view_settings.view_transform = 'Standard'
bpy.context.view_layer.update()

# ---- added for rendering (the .blend has no active camera): camera
cam_auto = bpy.data.cameras.new('AutoCamera')
cam_auto.lens = 50.0
cam_auto.sensor_width = 36.0
cam_auto.clip_end = 1000.0
ob_auto_camera = bpy.data.objects.new('AutoCamera', cam_auto)
scene.collection.objects.link(ob_auto_camera)
ob_auto_camera.location = (4.33507, -4.85833, 3.47196)
ob_auto_camera.rotation_euler = (1.09748, -7.21219e-08, 0.694738)
scene.camera = ob_auto_camera
bpy.context.view_layer.update()
